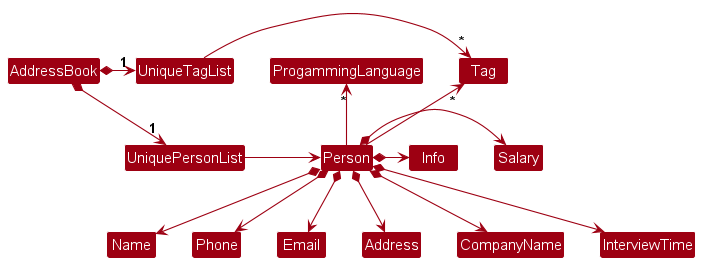

The diagram above was rendered by PlantUML. Its source (embedded in the PNG):
@startuml
!include style.puml
skinparam arrowThickness 1.1
skinparam arrowColor MODEL_COLOR
skinparam classBackgroundColor MODEL_COLOR

AddressBook *-right-> "1" UniquePersonList
AddressBook *-right-> "1" UniqueTagList
UniqueTagList -[hidden]down- UniquePersonList
UniqueTagList -[hidden]down- UniquePersonList

UniqueTagList -right-> "*" Tag
UniquePersonList -right-> Person

Person -up-> "*" Tag
Person -up-> "*" ProgammingLanguage

Person *--> Name
Person *--> Phone
Person *--> Email
Person *--> Address
Person *--> CompanyName
Person *--> InterviewTime
Person *-right-> Salary
Person *-right-> Info
@enduml